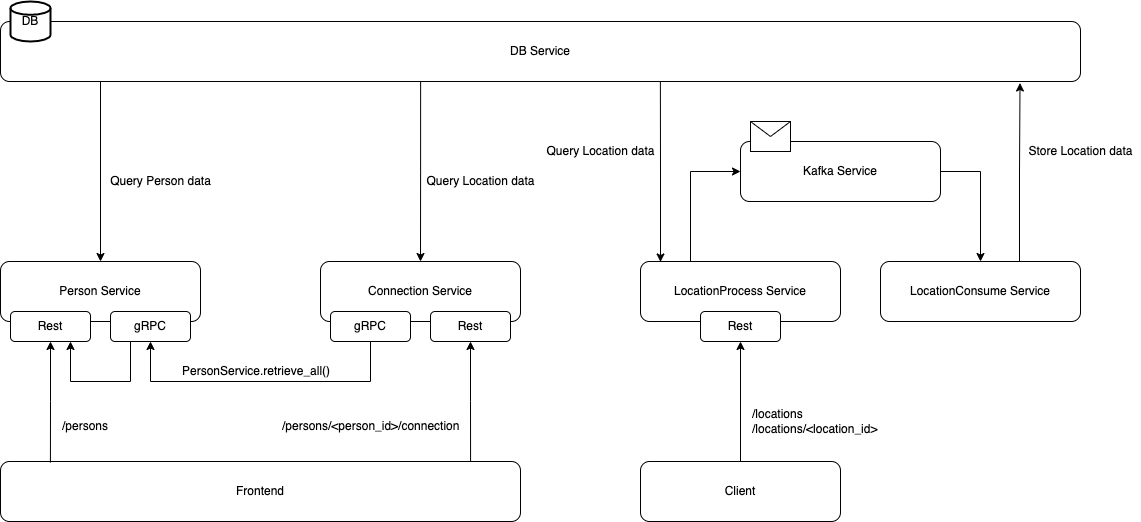

The diagram above was exported from draw.io. Its source (the exported page's mxGraphModel, read from the mxfile embedded in the PNG):
<mxGraphModel dx="1298" dy="723" grid="1" gridSize="10" guides="1" tooltips="1" connect="1" arrows="1" fold="1" page="1" pageScale="1" pageWidth="1100" pageHeight="850" math="0" shadow="0">
  <root>
    <mxCell id="0" />
    <mxCell id="1" parent="0" />
    <mxCell id="NONuznlUDEYw2hTkvxQ_-1" value="Frontend" style="rounded=1;whiteSpace=wrap;html=1;" vertex="1" parent="1">
      <mxGeometry x="40" y="600" width="520" height="60" as="geometry" />
    </mxCell>
    <mxCell id="NONuznlUDEYw2hTkvxQ_-56" style="edgeStyle=orthogonalEdgeStyle;rounded=0;orthogonalLoop=1;jettySize=auto;html=1;startArrow=classic;startFill=1;endArrow=none;endFill=0;elbow=vertical;" edge="1" parent="1" source="NONuznlUDEYw2hTkvxQ_-2">
      <mxGeometry relative="1" as="geometry">
        <mxPoint x="140" y="220" as="targetPoint" />
      </mxGeometry>
    </mxCell>
    <mxCell id="NONuznlUDEYw2hTkvxQ_-2" value="Person Service" style="rounded=1;whiteSpace=wrap;html=1;" vertex="1" parent="1">
      <mxGeometry x="40" y="400" width="200" height="60" as="geometry" />
    </mxCell>
    <mxCell id="NONuznlUDEYw2hTkvxQ_-29" style="edgeStyle=orthogonalEdgeStyle;rounded=0;orthogonalLoop=1;jettySize=auto;html=1;entryX=0.096;entryY=0.017;entryDx=0;entryDy=0;entryPerimeter=0;startArrow=classic;startFill=1;endArrow=none;endFill=0;elbow=vertical;" edge="1" parent="1" source="NONuznlUDEYw2hTkvxQ_-3" target="NONuznlUDEYw2hTkvxQ_-1">
      <mxGeometry relative="1" as="geometry" />
    </mxCell>
    <mxCell id="NONuznlUDEYw2hTkvxQ_-58" style="edgeStyle=orthogonalEdgeStyle;rounded=0;orthogonalLoop=1;jettySize=auto;html=1;exitX=0.75;exitY=1;exitDx=0;exitDy=0;entryX=0.25;entryY=1;entryDx=0;entryDy=0;startArrow=classic;startFill=1;endArrow=none;endFill=0;elbow=vertical;" edge="1" parent="1" source="NONuznlUDEYw2hTkvxQ_-3" target="NONuznlUDEYw2hTkvxQ_-15">
      <mxGeometry relative="1" as="geometry">
        <Array as="points">
          <mxPoint x="110" y="520" />
          <mxPoint x="170" y="520" />
        </Array>
      </mxGeometry>
    </mxCell>
    <mxCell id="NONuznlUDEYw2hTkvxQ_-3" value="Rest" style="rounded=1;whiteSpace=wrap;html=1;" vertex="1" parent="1">
      <mxGeometry x="50" y="450" width="80" height="30" as="geometry" />
    </mxCell>
    <mxCell id="NONuznlUDEYw2hTkvxQ_-4" value="Connection Service" style="rounded=1;whiteSpace=wrap;html=1;" vertex="1" parent="1">
      <mxGeometry x="360" y="400" width="200" height="60" as="geometry" />
    </mxCell>
    <mxCell id="NONuznlUDEYw2hTkvxQ_-30" style="edgeStyle=orthogonalEdgeStyle;rounded=0;orthogonalLoop=1;jettySize=auto;html=1;entryX=0.904;entryY=0;entryDx=0;entryDy=0;entryPerimeter=0;startArrow=classic;startFill=1;endArrow=none;endFill=0;elbow=vertical;" edge="1" parent="1" source="NONuznlUDEYw2hTkvxQ_-5" target="NONuznlUDEYw2hTkvxQ_-1">
      <mxGeometry relative="1" as="geometry" />
    </mxCell>
    <mxCell id="NONuznlUDEYw2hTkvxQ_-5" value="Rest" style="rounded=1;whiteSpace=wrap;html=1;" vertex="1" parent="1">
      <mxGeometry x="470" y="450" width="80" height="30" as="geometry" />
    </mxCell>
    <mxCell id="NONuznlUDEYw2hTkvxQ_-61" style="edgeStyle=orthogonalEdgeStyle;rounded=0;orthogonalLoop=1;jettySize=auto;html=1;entryX=0.611;entryY=1.008;entryDx=0;entryDy=0;entryPerimeter=0;startArrow=classic;startFill=1;endArrow=none;endFill=0;elbow=vertical;exitX=0.1;exitY=0.008;exitDx=0;exitDy=0;exitPerimeter=0;" edge="1" parent="1" source="NONuznlUDEYw2hTkvxQ_-6" target="NONuznlUDEYw2hTkvxQ_-37">
      <mxGeometry relative="1" as="geometry">
        <mxPoint x="700" y="390" as="sourcePoint" />
      </mxGeometry>
    </mxCell>
    <mxCell id="NONuznlUDEYw2hTkvxQ_-6" value="LocationProcess Service" style="rounded=1;whiteSpace=wrap;html=1;" vertex="1" parent="1">
      <mxGeometry x="680" y="400" width="200" height="60" as="geometry" />
    </mxCell>
    <mxCell id="NONuznlUDEYw2hTkvxQ_-40" style="edgeStyle=orthogonalEdgeStyle;rounded=0;orthogonalLoop=1;jettySize=auto;html=1;entryX=0.5;entryY=0;entryDx=0;entryDy=0;startArrow=classic;startFill=1;endArrow=none;endFill=0;elbow=vertical;" edge="1" parent="1" source="NONuznlUDEYw2hTkvxQ_-7" target="NONuznlUDEYw2hTkvxQ_-38">
      <mxGeometry relative="1" as="geometry" />
    </mxCell>
    <mxCell id="NONuznlUDEYw2hTkvxQ_-7" value="Rest" style="rounded=1;whiteSpace=wrap;html=1;" vertex="1" parent="1">
      <mxGeometry x="740" y="450" width="80" height="30" as="geometry" />
    </mxCell>
    <mxCell id="NONuznlUDEYw2hTkvxQ_-24" style="edgeStyle=orthogonalEdgeStyle;rounded=0;orthogonalLoop=1;jettySize=auto;html=1;endArrow=none;endFill=0;elbow=vertical;startArrow=classic;startFill=1;" edge="1" parent="1" source="NONuznlUDEYw2hTkvxQ_-15" target="NONuznlUDEYw2hTkvxQ_-16">
      <mxGeometry relative="1" as="geometry">
        <Array as="points">
          <mxPoint x="190" y="520" />
          <mxPoint x="410" y="520" />
        </Array>
      </mxGeometry>
    </mxCell>
    <mxCell id="NONuznlUDEYw2hTkvxQ_-15" value="gRPC" style="rounded=1;whiteSpace=wrap;html=1;" vertex="1" parent="1">
      <mxGeometry x="150" y="450" width="80" height="30" as="geometry" />
    </mxCell>
    <mxCell id="NONuznlUDEYw2hTkvxQ_-16" value="gRPC" style="rounded=1;whiteSpace=wrap;html=1;" vertex="1" parent="1">
      <mxGeometry x="370" y="450" width="80" height="30" as="geometry" />
    </mxCell>
    <mxCell id="NONuznlUDEYw2hTkvxQ_-18" value="/locations&lt;br&gt;/locations/&amp;lt;location_id&amp;gt;" style="text;html=1;resizable=0;autosize=1;align=left;verticalAlign=middle;points=[];fillColor=none;strokeColor=none;rounded=0;" vertex="1" parent="1">
      <mxGeometry x="790" y="545" width="140" height="30" as="geometry" />
    </mxCell>
    <mxCell id="NONuznlUDEYw2hTkvxQ_-20" value="/persons/&amp;lt;person_id&amp;gt;/connection" style="text;html=1;resizable=0;autosize=1;align=left;verticalAlign=middle;points=[];fillColor=none;strokeColor=none;rounded=0;" vertex="1" parent="1">
      <mxGeometry x="320" y="555" width="190" height="20" as="geometry" />
    </mxCell>
    <mxCell id="NONuznlUDEYw2hTkvxQ_-21" value="/persons" style="text;html=1;resizable=0;autosize=1;align=left;verticalAlign=middle;points=[];fillColor=none;strokeColor=none;rounded=0;" vertex="1" parent="1">
      <mxGeometry x="100" y="555" width="60" height="20" as="geometry" />
    </mxCell>
    <mxCell id="NONuznlUDEYw2hTkvxQ_-25" value="PersonService.retrieve_all()" style="text;html=1;resizable=0;autosize=1;align=left;verticalAlign=middle;points=[];fillColor=none;strokeColor=none;rounded=0;" vertex="1" parent="1">
      <mxGeometry x="220" y="500" width="160" height="20" as="geometry" />
    </mxCell>
    <mxCell id="NONuznlUDEYw2hTkvxQ_-59" style="edgeStyle=orthogonalEdgeStyle;rounded=0;orthogonalLoop=1;jettySize=auto;html=1;entryX=0.25;entryY=0;entryDx=0;entryDy=0;startArrow=classic;startFill=1;endArrow=none;endFill=0;elbow=vertical;exitX=0;exitY=0.5;exitDx=0;exitDy=0;" edge="1" parent="1" source="NONuznlUDEYw2hTkvxQ_-34" target="NONuznlUDEYw2hTkvxQ_-6">
      <mxGeometry relative="1" as="geometry" />
    </mxCell>
    <mxCell id="NONuznlUDEYw2hTkvxQ_-34" value="Kafka Service" style="rounded=1;whiteSpace=wrap;html=1;" vertex="1" parent="1">
      <mxGeometry x="780" y="280" width="200" height="60" as="geometry" />
    </mxCell>
    <mxCell id="NONuznlUDEYw2hTkvxQ_-48" value="" style="edgeStyle=orthogonalEdgeStyle;rounded=0;orthogonalLoop=1;jettySize=auto;html=1;startArrow=classic;startFill=1;endArrow=none;endFill=0;elbow=vertical;entryX=1;entryY=0.5;entryDx=0;entryDy=0;" edge="1" parent="1" source="NONuznlUDEYw2hTkvxQ_-35" target="NONuznlUDEYw2hTkvxQ_-34">
      <mxGeometry relative="1" as="geometry" />
    </mxCell>
    <mxCell id="NONuznlUDEYw2hTkvxQ_-60" style="edgeStyle=orthogonalEdgeStyle;rounded=0;orthogonalLoop=1;jettySize=auto;html=1;entryX=0.944;entryY=1.025;entryDx=0;entryDy=0;entryPerimeter=0;startArrow=none;startFill=0;endArrow=classic;endFill=1;elbow=vertical;exitX=0.695;exitY=-0.008;exitDx=0;exitDy=0;exitPerimeter=0;" edge="1" parent="1" source="NONuznlUDEYw2hTkvxQ_-35" target="NONuznlUDEYw2hTkvxQ_-37">
      <mxGeometry relative="1" as="geometry" />
    </mxCell>
    <mxCell id="NONuznlUDEYw2hTkvxQ_-35" value="LocationConsume Service" style="rounded=1;whiteSpace=wrap;html=1;" vertex="1" parent="1">
      <mxGeometry x="920" y="400" width="200" height="60" as="geometry" />
    </mxCell>
    <mxCell id="NONuznlUDEYw2hTkvxQ_-46" style="edgeStyle=orthogonalEdgeStyle;rounded=0;orthogonalLoop=1;jettySize=auto;html=1;entryX=0.5;entryY=0;entryDx=0;entryDy=0;startArrow=none;startFill=0;endArrow=classic;endFill=1;elbow=vertical;exitX=0.389;exitY=0.992;exitDx=0;exitDy=0;exitPerimeter=0;" edge="1" parent="1" source="NONuznlUDEYw2hTkvxQ_-37" target="NONuznlUDEYw2hTkvxQ_-4">
      <mxGeometry relative="1" as="geometry" />
    </mxCell>
    <mxCell id="NONuznlUDEYw2hTkvxQ_-37" value="DB Service" style="rounded=1;whiteSpace=wrap;html=1;" vertex="1" parent="1">
      <mxGeometry x="40" y="160" width="1080" height="60" as="geometry" />
    </mxCell>
    <mxCell id="NONuznlUDEYw2hTkvxQ_-38" value="Client" style="rounded=1;whiteSpace=wrap;html=1;" vertex="1" parent="1">
      <mxGeometry x="680" y="600" width="200" height="60" as="geometry" />
    </mxCell>
    <mxCell id="NONuznlUDEYw2hTkvxQ_-42" value="DB" style="strokeWidth=2;html=1;shape=mxgraph.flowchart.database;whiteSpace=wrap;" vertex="1" parent="1">
      <mxGeometry x="50" y="140" width="40" height="40" as="geometry" />
    </mxCell>
    <mxCell id="NONuznlUDEYw2hTkvxQ_-53" value="Query Location data" style="text;html=1;resizable=0;autosize=1;align=center;verticalAlign=middle;points=[];fillColor=none;strokeColor=none;rounded=0;" vertex="1" parent="1">
      <mxGeometry x="460" y="310" width="120" height="20" as="geometry" />
    </mxCell>
    <mxCell id="NONuznlUDEYw2hTkvxQ_-54" value="Store Location data" style="text;html=1;resizable=0;autosize=1;align=center;verticalAlign=middle;points=[];fillColor=none;strokeColor=none;rounded=0;" vertex="1" parent="1">
      <mxGeometry x="1060" y="280" width="120" height="20" as="geometry" />
    </mxCell>
    <mxCell id="NONuznlUDEYw2hTkvxQ_-55" value="" style="shape=message;html=1;whiteSpace=wrap;html=1;outlineConnect=0;" vertex="1" parent="1">
      <mxGeometry x="790" y="260" width="40" height="30" as="geometry" />
    </mxCell>
    <mxCell id="NONuznlUDEYw2hTkvxQ_-57" value="Query Person data" style="text;html=1;resizable=0;autosize=1;align=center;verticalAlign=middle;points=[];fillColor=none;strokeColor=none;rounded=0;" vertex="1" parent="1">
      <mxGeometry x="140" y="310" width="120" height="20" as="geometry" />
    </mxCell>
    <mxCell id="NONuznlUDEYw2hTkvxQ_-62" value="Query Location data" style="text;html=1;resizable=0;autosize=1;align=center;verticalAlign=middle;points=[];fillColor=none;strokeColor=none;rounded=0;" vertex="1" parent="1">
      <mxGeometry x="580" y="280" width="120" height="20" as="geometry" />
    </mxCell>
  </root>
</mxGraphModel>